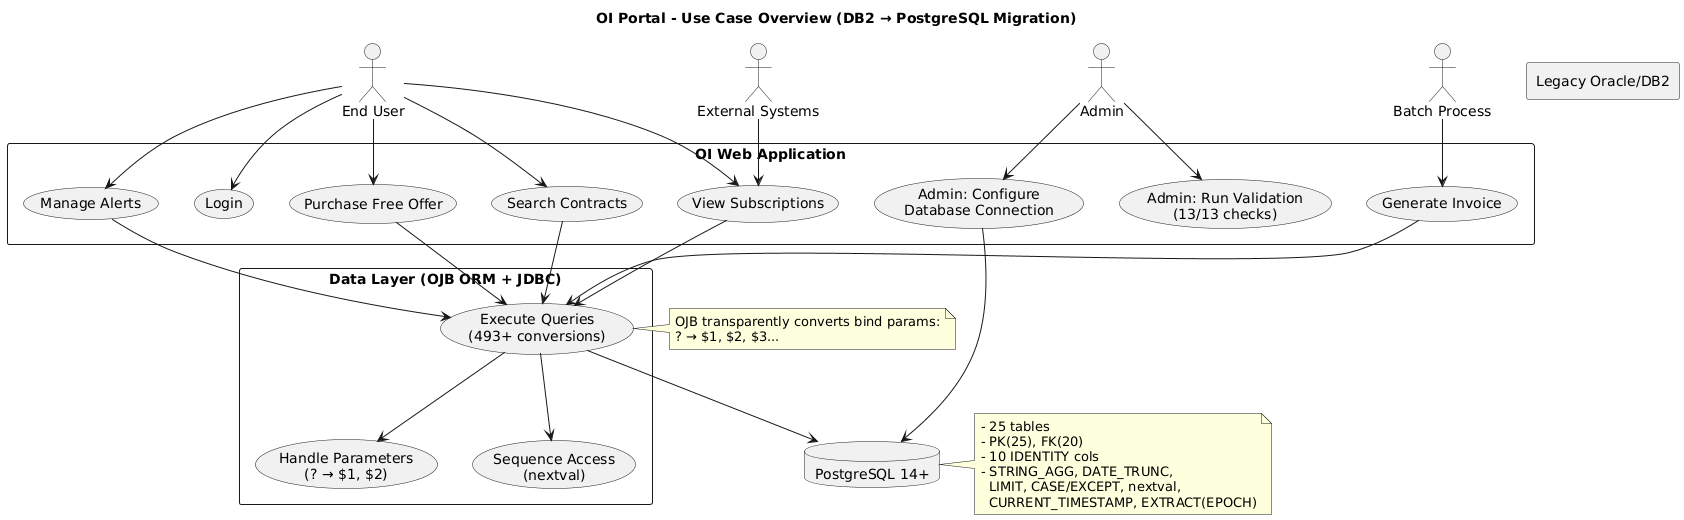

The diagram above was rendered by PlantUML. Its source (embedded in the PNG):
@startuml
title OI Portal - Use Case Overview (DB2 → PostgreSQL Migration)

actor "End User" as User
actor "Admin" as Admin
actor "Batch Process" as Batch
actor "External Systems" as Ext

rectangle "OI Web Application" {
  usecase "Login" as UC_Login
  usecase "View Subscriptions" as UC_ViewSubs
  usecase "Purchase Free Offer" as UC_PurchaseFree
  usecase "Generate Invoice" as UC_GenInvoice
  usecase "Search Contracts" as UC_SearchContracts
  usecase "Manage Alerts" as UC_ManageAlerts
  usecase "Admin: Configure\nDatabase Connection" as UC_AdminDBCfg
  usecase "Admin: Run Validation\n(13/13 checks)" as UC_AdminValidate
}

rectangle "Data Layer (OJB ORM + JDBC)" {
  usecase "Execute Queries\n(493+ conversions)" as UC_ExecuteQueries
  usecase "Handle Parameters\n(? → $1, $2)" as UC_ParamBinding
  usecase "Sequence Access\n(nextval)" as UC_SeqAccess
}

database "PostgreSQL 14+" as PG

rectangle "Legacy Oracle/DB2" as Legacy

User --> UC_Login
User --> UC_ViewSubs
User --> UC_PurchaseFree
User --> UC_SearchContracts
User --> UC_ManageAlerts

Admin --> UC_AdminDBCfg
Admin --> UC_AdminValidate
Batch --> UC_GenInvoice
Ext --> UC_ViewSubs

UC_ViewSubs --> UC_ExecuteQueries
UC_PurchaseFree --> UC_ExecuteQueries
UC_SearchContracts --> UC_ExecuteQueries
UC_ManageAlerts --> UC_ExecuteQueries
UC_GenInvoice --> UC_ExecuteQueries

UC_ExecuteQueries --> UC_ParamBinding
UC_ExecuteQueries --> UC_SeqAccess

UC_ExecuteQueries --> PG
UC_AdminDBCfg --> PG

note right of PG
- 25 tables
- PK(25), FK(20)
- 10 IDENTITY cols
- STRING_AGG, DATE_TRUNC,
  LIMIT, CASE/EXCEPT, nextval,
  CURRENT_TIMESTAMP, EXTRACT(EPOCH)
end note

note left of UC_ExecuteQueries
OJB transparently converts bind params:
? → $1, $2, $3...
end note
@enduml